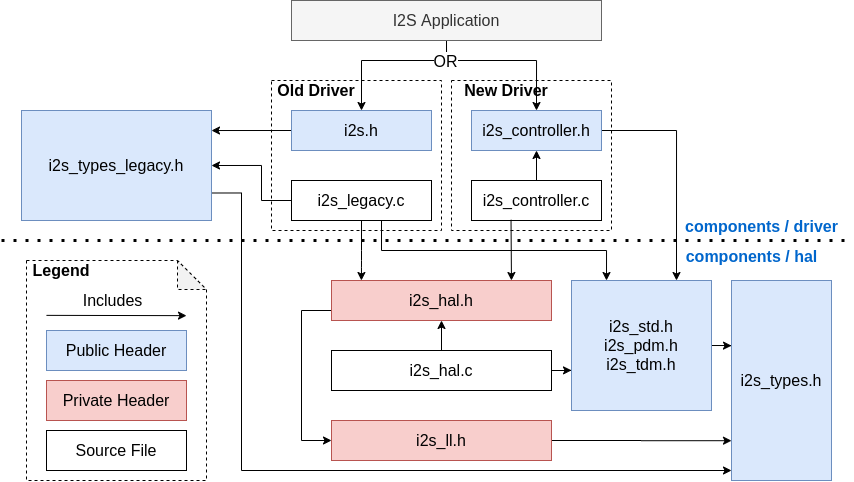

The diagram above was exported from draw.io. Its source (the exported page's mxGraphModel, read from the mxfile embedded in the PNG):
<mxGraphModel dx="2272" dy="752" grid="1" gridSize="10" guides="1" tooltips="1" connect="1" arrows="1" fold="1" page="1" pageScale="1" pageWidth="850" pageHeight="1100" math="0" shadow="0">
  <root>
    <mxCell id="0" />
    <mxCell id="1" parent="0" />
    <mxCell id="vjCZuQKRLNjkFQ0x7H7m-18" value="" style="rounded=0;whiteSpace=wrap;html=1;fillColor=none;dashed=1;" vertex="1" parent="1">
      <mxGeometry x="-20" y="240" width="160" height="150" as="geometry" />
    </mxCell>
    <mxCell id="vjCZuQKRLNjkFQ0x7H7m-13" value="" style="shape=note;whiteSpace=wrap;html=1;backgroundOutline=1;darkOpacity=0.05;size=29;dashed=1;" vertex="1" parent="1">
      <mxGeometry x="-445" y="420" width="180" height="220" as="geometry" />
    </mxCell>
    <mxCell id="HBkI7V41RznweednjhoH-9" value="" style="rounded=0;whiteSpace=wrap;html=1;fillColor=none;dashed=1;" parent="1" vertex="1">
      <mxGeometry x="-200" y="240" width="170" height="150" as="geometry" />
    </mxCell>
    <mxCell id="vjCZuQKRLNjkFQ0x7H7m-45" style="edgeStyle=orthogonalEdgeStyle;rounded=0;orthogonalLoop=1;jettySize=auto;html=1;exitX=0;exitY=0.5;exitDx=0;exitDy=0;entryX=1;entryY=0.182;entryDx=0;entryDy=0;entryPerimeter=0;strokeColor=#000000;fontSize=16;" edge="1" parent="1" source="PtBa1Eaz5Ou9P7z2YJTp-1" target="PtBa1Eaz5Ou9P7z2YJTp-11">
      <mxGeometry relative="1" as="geometry" />
    </mxCell>
    <mxCell id="PtBa1Eaz5Ou9P7z2YJTp-1" value="i2s.h" style="rounded=0;whiteSpace=wrap;html=1;fontSize=16;fillColor=#dae8fc;strokeColor=#6c8ebf;" parent="1" vertex="1">
      <mxGeometry x="-180" y="270" width="140" height="40" as="geometry" />
    </mxCell>
    <mxCell id="vjCZuQKRLNjkFQ0x7H7m-24" style="edgeStyle=orthogonalEdgeStyle;rounded=0;orthogonalLoop=1;jettySize=auto;html=1;exitX=1;exitY=0.5;exitDx=0;exitDy=0;entryX=0.75;entryY=0;entryDx=0;entryDy=0;strokeColor=#000000;fontSize=16;" edge="1" parent="1" source="PtBa1Eaz5Ou9P7z2YJTp-2" target="PtBa1Eaz5Ou9P7z2YJTp-8">
      <mxGeometry relative="1" as="geometry" />
    </mxCell>
    <mxCell id="PtBa1Eaz5Ou9P7z2YJTp-2" value="&lt;font style=&quot;font-size: 16px&quot;&gt;i2s_controller.h&lt;/font&gt;" style="rounded=0;whiteSpace=wrap;html=1;fillColor=#dae8fc;strokeColor=#6c8ebf;" parent="1" vertex="1">
      <mxGeometry y="270" width="130" height="40" as="geometry" />
    </mxCell>
    <mxCell id="PtBa1Eaz5Ou9P7z2YJTp-13" style="edgeStyle=orthogonalEdgeStyle;rounded=0;orthogonalLoop=1;jettySize=auto;html=1;exitX=0.5;exitY=0;exitDx=0;exitDy=0;entryX=0.5;entryY=1;entryDx=0;entryDy=0;fontSize=16;" parent="1" source="PtBa1Eaz5Ou9P7z2YJTp-3" target="PtBa1Eaz5Ou9P7z2YJTp-2" edge="1">
      <mxGeometry relative="1" as="geometry" />
    </mxCell>
    <mxCell id="PtBa1Eaz5Ou9P7z2YJTp-3" value="&lt;font style=&quot;font-size: 16px&quot;&gt;i2s_controller.c&lt;/font&gt;" style="rounded=0;whiteSpace=wrap;html=1;" parent="1" vertex="1">
      <mxGeometry y="340" width="130" height="40" as="geometry" />
    </mxCell>
    <mxCell id="PtBa1Eaz5Ou9P7z2YJTp-17" style="edgeStyle=orthogonalEdgeStyle;rounded=0;orthogonalLoop=1;jettySize=auto;html=1;exitX=0.5;exitY=0;exitDx=0;exitDy=0;entryX=0.5;entryY=1;entryDx=0;entryDy=0;fontSize=16;" parent="1" source="PtBa1Eaz5Ou9P7z2YJTp-4" target="PtBa1Eaz5Ou9P7z2YJTp-6" edge="1">
      <mxGeometry relative="1" as="geometry" />
    </mxCell>
    <mxCell id="vjCZuQKRLNjkFQ0x7H7m-36" style="edgeStyle=orthogonalEdgeStyle;rounded=0;orthogonalLoop=1;jettySize=auto;html=1;exitX=1;exitY=0.5;exitDx=0;exitDy=0;entryX=0;entryY=0.691;entryDx=0;entryDy=0;entryPerimeter=0;strokeColor=#000000;fontSize=16;" edge="1" parent="1" source="PtBa1Eaz5Ou9P7z2YJTp-4" target="PtBa1Eaz5Ou9P7z2YJTp-8">
      <mxGeometry relative="1" as="geometry" />
    </mxCell>
    <mxCell id="PtBa1Eaz5Ou9P7z2YJTp-4" value="&lt;font style=&quot;font-size: 16px&quot;&gt;i2s_hal.c&lt;/font&gt;" style="rounded=0;whiteSpace=wrap;html=1;" parent="1" vertex="1">
      <mxGeometry x="-140" y="510" width="220" height="40" as="geometry" />
    </mxCell>
    <mxCell id="PtBa1Eaz5Ou9P7z2YJTp-5" style="edgeStyle=orthogonalEdgeStyle;rounded=0;orthogonalLoop=1;jettySize=auto;html=1;exitX=0.5;exitY=1;exitDx=0;exitDy=0;" parent="1" source="PtBa1Eaz5Ou9P7z2YJTp-4" target="PtBa1Eaz5Ou9P7z2YJTp-4" edge="1">
      <mxGeometry relative="1" as="geometry" />
    </mxCell>
    <mxCell id="PtBa1Eaz5Ou9P7z2YJTp-18" style="edgeStyle=orthogonalEdgeStyle;rounded=0;orthogonalLoop=1;jettySize=auto;html=1;fontSize=16;entryX=0;entryY=0.5;entryDx=0;entryDy=0;" parent="1" source="PtBa1Eaz5Ou9P7z2YJTp-6" target="PtBa1Eaz5Ou9P7z2YJTp-7" edge="1">
      <mxGeometry relative="1" as="geometry">
        <mxPoint x="-10" y="600" as="targetPoint" />
        <Array as="points">
          <mxPoint x="-170" y="470" />
          <mxPoint x="-170" y="600" />
        </Array>
      </mxGeometry>
    </mxCell>
    <mxCell id="PtBa1Eaz5Ou9P7z2YJTp-6" value="&lt;font style=&quot;font-size: 16px&quot;&gt;i2s_hal.h&lt;/font&gt;" style="rounded=0;whiteSpace=wrap;html=1;fillColor=#f8cecc;strokeColor=#b85450;" parent="1" vertex="1">
      <mxGeometry x="-140" y="440" width="220" height="40" as="geometry" />
    </mxCell>
    <mxCell id="vjCZuQKRLNjkFQ0x7H7m-38" style="edgeStyle=orthogonalEdgeStyle;rounded=0;orthogonalLoop=1;jettySize=auto;html=1;exitX=1;exitY=0.5;exitDx=0;exitDy=0;entryX=0;entryY=0.801;entryDx=0;entryDy=0;entryPerimeter=0;strokeColor=#000000;fontSize=16;" edge="1" parent="1" source="PtBa1Eaz5Ou9P7z2YJTp-7" target="PtBa1Eaz5Ou9P7z2YJTp-9">
      <mxGeometry relative="1" as="geometry" />
    </mxCell>
    <mxCell id="PtBa1Eaz5Ou9P7z2YJTp-7" value="&lt;font style=&quot;font-size: 16px&quot;&gt;i2s_ll.h&lt;br&gt;&lt;/font&gt;" style="rounded=0;whiteSpace=wrap;html=1;fillColor=#f8cecc;strokeColor=#b85450;" parent="1" vertex="1">
      <mxGeometry x="-140" y="580" width="220" height="40" as="geometry" />
    </mxCell>
    <mxCell id="vjCZuQKRLNjkFQ0x7H7m-37" style="edgeStyle=orthogonalEdgeStyle;rounded=0;orthogonalLoop=1;jettySize=auto;html=1;exitX=1;exitY=0.5;exitDx=0;exitDy=0;entryX=0;entryY=0.326;entryDx=0;entryDy=0;entryPerimeter=0;strokeColor=#000000;fontSize=16;" edge="1" parent="1" source="PtBa1Eaz5Ou9P7z2YJTp-8" target="PtBa1Eaz5Ou9P7z2YJTp-9">
      <mxGeometry relative="1" as="geometry" />
    </mxCell>
    <mxCell id="PtBa1Eaz5Ou9P7z2YJTp-8" value="&lt;font style=&quot;font-size: 16px&quot;&gt;i2s_std.h&lt;br&gt;i2s_pdm.h&lt;br&gt;i2s_tdm.h&lt;br&gt;&lt;/font&gt;" style="rounded=0;whiteSpace=wrap;html=1;fillColor=#dae8fc;strokeColor=#6c8ebf;" parent="1" vertex="1">
      <mxGeometry x="100" y="440" width="140" height="130" as="geometry" />
    </mxCell>
    <mxCell id="PtBa1Eaz5Ou9P7z2YJTp-9" value="&lt;font style=&quot;font-size: 16px&quot;&gt;i2s_types.h&lt;br&gt;&lt;/font&gt;" style="rounded=0;whiteSpace=wrap;html=1;fillColor=#dae8fc;strokeColor=#6c8ebf;" parent="1" vertex="1">
      <mxGeometry x="260" y="440" width="100" height="200" as="geometry" />
    </mxCell>
    <mxCell id="vjCZuQKRLNjkFQ0x7H7m-23" style="edgeStyle=orthogonalEdgeStyle;rounded=0;orthogonalLoop=1;jettySize=auto;html=1;exitX=0.5;exitY=1;exitDx=0;exitDy=0;entryX=0.25;entryY=0;entryDx=0;entryDy=0;strokeColor=#000000;fontSize=16;" edge="1" parent="1" source="PtBa1Eaz5Ou9P7z2YJTp-10" target="PtBa1Eaz5Ou9P7z2YJTp-8">
      <mxGeometry relative="1" as="geometry">
        <Array as="points">
          <mxPoint x="-90" y="380" />
          <mxPoint x="-90" y="410" />
          <mxPoint x="135" y="410" />
        </Array>
      </mxGeometry>
    </mxCell>
    <mxCell id="vjCZuQKRLNjkFQ0x7H7m-44" style="edgeStyle=orthogonalEdgeStyle;rounded=0;orthogonalLoop=1;jettySize=auto;html=1;exitX=0;exitY=0.5;exitDx=0;exitDy=0;entryX=1;entryY=0.5;entryDx=0;entryDy=0;strokeColor=#000000;fontSize=16;" edge="1" parent="1" source="PtBa1Eaz5Ou9P7z2YJTp-10" target="PtBa1Eaz5Ou9P7z2YJTp-11">
      <mxGeometry relative="1" as="geometry">
        <Array as="points">
          <mxPoint x="-210" y="360" />
          <mxPoint x="-210" y="325" />
        </Array>
      </mxGeometry>
    </mxCell>
    <mxCell id="PtBa1Eaz5Ou9P7z2YJTp-10" value="i2s_legacy.c" style="rounded=0;whiteSpace=wrap;html=1;fontSize=16;" parent="1" vertex="1">
      <mxGeometry x="-180" y="340" width="140" height="40" as="geometry" />
    </mxCell>
    <mxCell id="vjCZuQKRLNjkFQ0x7H7m-39" style="edgeStyle=orthogonalEdgeStyle;rounded=0;orthogonalLoop=1;jettySize=auto;html=1;exitX=1;exitY=0.75;exitDx=0;exitDy=0;entryX=0;entryY=0.95;entryDx=0;entryDy=0;entryPerimeter=0;strokeColor=#000000;fontSize=16;" edge="1" parent="1" source="PtBa1Eaz5Ou9P7z2YJTp-11" target="PtBa1Eaz5Ou9P7z2YJTp-9">
      <mxGeometry relative="1" as="geometry">
        <Array as="points">
          <mxPoint x="-230" y="353" />
          <mxPoint x="-230" y="630" />
        </Array>
      </mxGeometry>
    </mxCell>
    <mxCell id="PtBa1Eaz5Ou9P7z2YJTp-11" value="i2s_types_legacy.h" style="rounded=0;whiteSpace=wrap;html=1;fontSize=16;fillColor=#dae8fc;strokeColor=#6c8ebf;" parent="1" vertex="1">
      <mxGeometry x="-450" y="270" width="190" height="110" as="geometry" />
    </mxCell>
    <mxCell id="PtBa1Eaz5Ou9P7z2YJTp-25" value="" style="endArrow=classic;html=1;fontSize=16;" parent="1" edge="1">
      <mxGeometry width="50" height="50" relative="1" as="geometry">
        <mxPoint x="-425" y="474.85999999999996" as="sourcePoint" />
        <mxPoint x="-285" y="475.14" as="targetPoint" />
      </mxGeometry>
    </mxCell>
    <mxCell id="PtBa1Eaz5Ou9P7z2YJTp-26" value="Includes" style="edgeLabel;html=1;align=center;verticalAlign=middle;resizable=0;points=[];fontSize=16;" parent="PtBa1Eaz5Ou9P7z2YJTp-25" vertex="1" connectable="0">
      <mxGeometry x="-0.5714" y="1" relative="1" as="geometry">
        <mxPoint x="35" y="-13.920000000000002" as="offset" />
      </mxGeometry>
    </mxCell>
    <mxCell id="vjCZuQKRLNjkFQ0x7H7m-25" style="edgeStyle=orthogonalEdgeStyle;rounded=0;orthogonalLoop=1;jettySize=auto;html=1;exitX=0.5;exitY=1;exitDx=0;exitDy=0;entryX=0.5;entryY=0;entryDx=0;entryDy=0;strokeColor=#000000;fontSize=16;" edge="1" parent="1" source="xLjtylOU5-luQ25OrsQm-1" target="PtBa1Eaz5Ou9P7z2YJTp-1">
      <mxGeometry relative="1" as="geometry">
        <Array as="points">
          <mxPoint x="-25" y="220" />
          <mxPoint x="-110" y="220" />
        </Array>
      </mxGeometry>
    </mxCell>
    <mxCell id="vjCZuQKRLNjkFQ0x7H7m-26" style="edgeStyle=orthogonalEdgeStyle;rounded=0;orthogonalLoop=1;jettySize=auto;html=1;exitX=0.5;exitY=1;exitDx=0;exitDy=0;entryX=0.5;entryY=0;entryDx=0;entryDy=0;strokeColor=#000000;fontSize=16;" edge="1" parent="1" source="xLjtylOU5-luQ25OrsQm-1" target="PtBa1Eaz5Ou9P7z2YJTp-2">
      <mxGeometry relative="1" as="geometry">
        <Array as="points">
          <mxPoint x="-25" y="220" />
          <mxPoint x="65" y="220" />
        </Array>
      </mxGeometry>
    </mxCell>
    <mxCell id="vjCZuQKRLNjkFQ0x7H7m-27" value="OR" style="edgeLabel;html=1;align=center;verticalAlign=middle;resizable=0;points=[];fontSize=16;" vertex="1" connectable="0" parent="vjCZuQKRLNjkFQ0x7H7m-26">
      <mxGeometry x="-0.75" y="-2" relative="1" as="geometry">
        <mxPoint x="-1" y="-1" as="offset" />
      </mxGeometry>
    </mxCell>
    <mxCell id="xLjtylOU5-luQ25OrsQm-1" value="I2S Application" style="rounded=0;whiteSpace=wrap;html=1;fontSize=16;fillColor=#f5f5f5;strokeColor=#666666;fontColor=#333333;" parent="1" vertex="1">
      <mxGeometry x="-180" y="160" width="310" height="40" as="geometry" />
    </mxCell>
    <mxCell id="HBkI7V41RznweednjhoH-12" value="&lt;font style=&quot;font-size: 16px&quot;&gt;Old Driver&lt;/font&gt;" style="text;html=1;strokeColor=none;fillColor=none;align=center;verticalAlign=middle;whiteSpace=wrap;rounded=0;dashed=1;fontStyle=1" parent="1" vertex="1">
      <mxGeometry x="-200" y="240" width="90" height="20" as="geometry" />
    </mxCell>
    <mxCell id="HBkI7V41RznweednjhoH-23" value="" style="endArrow=none;dashed=1;html=1;dashPattern=1 3;strokeWidth=3;rounded=1;" parent="1" edge="1">
      <mxGeometry width="50" height="50" relative="1" as="geometry">
        <mxPoint x="-470" y="400" as="sourcePoint" />
        <mxPoint x="380" y="400" as="targetPoint" />
      </mxGeometry>
    </mxCell>
    <mxCell id="HBkI7V41RznweednjhoH-27" value="&lt;font style=&quot;font-size: 16px&quot; color=&quot;#0066cc&quot;&gt;&lt;b&gt;components / hal&lt;/b&gt;&lt;/font&gt;" style="edgeLabel;html=1;align=center;verticalAlign=middle;resizable=0;points=[];fontSize=16;" parent="1" vertex="1" connectable="0">
      <mxGeometry x="290.002857142857" y="420" as="geometry">
        <mxPoint x="-10" y="-4" as="offset" />
      </mxGeometry>
    </mxCell>
    <mxCell id="vjCZuQKRLNjkFQ0x7H7m-11" value="Public Header" style="rounded=0;whiteSpace=wrap;html=1;fontSize=16;fillColor=#dae8fc;strokeColor=#6c8ebf;" vertex="1" parent="1">
      <mxGeometry x="-425" y="490" width="140" height="40" as="geometry" />
    </mxCell>
    <mxCell id="vjCZuQKRLNjkFQ0x7H7m-12" value="Private Header" style="rounded=0;whiteSpace=wrap;html=1;fontSize=16;fillColor=#f8cecc;strokeColor=#b85450;" vertex="1" parent="1">
      <mxGeometry x="-425" y="540" width="140" height="40" as="geometry" />
    </mxCell>
    <mxCell id="vjCZuQKRLNjkFQ0x7H7m-14" value="&lt;font style=&quot;font-size: 16px&quot; color=&quot;#0066cc&quot;&gt;&lt;b&gt;components / driver&lt;br&gt;&lt;/b&gt;&lt;/font&gt;" style="edgeLabel;html=1;align=center;verticalAlign=middle;resizable=0;points=[];fontSize=16;" vertex="1" connectable="0" parent="1">
      <mxGeometry x="300.002857142857" y="390" as="geometry">
        <mxPoint x="-10" y="-4" as="offset" />
      </mxGeometry>
    </mxCell>
    <mxCell id="vjCZuQKRLNjkFQ0x7H7m-17" value="Legend" style="text;html=1;strokeColor=none;fillColor=none;align=center;verticalAlign=middle;whiteSpace=wrap;rounded=0;dashed=1;fontSize=16;fontStyle=1" vertex="1" parent="1">
      <mxGeometry x="-440" y="420" width="60" height="20" as="geometry" />
    </mxCell>
    <mxCell id="vjCZuQKRLNjkFQ0x7H7m-19" value="&lt;font style=&quot;font-size: 16px&quot;&gt;New Driver&lt;/font&gt;" style="text;html=1;strokeColor=none;fillColor=none;align=center;verticalAlign=middle;whiteSpace=wrap;rounded=0;dashed=1;fontStyle=1" vertex="1" parent="1">
      <mxGeometry x="-20" y="240" width="110" height="20" as="geometry" />
    </mxCell>
    <mxCell id="vjCZuQKRLNjkFQ0x7H7m-30" value="Source File" style="rounded=0;whiteSpace=wrap;html=1;fontSize=16;" vertex="1" parent="1">
      <mxGeometry x="-425" y="590" width="140" height="40" as="geometry" />
    </mxCell>
    <mxCell id="vjCZuQKRLNjkFQ0x7H7m-34" value="" style="endArrow=classic;html=1;strokeColor=#000000;fontSize=16;exitX=0.304;exitY=0.982;exitDx=0;exitDy=0;exitPerimeter=0;entryX=0.818;entryY=0;entryDx=0;entryDy=0;entryPerimeter=0;" edge="1" parent="1" source="PtBa1Eaz5Ou9P7z2YJTp-3" target="PtBa1Eaz5Ou9P7z2YJTp-6">
      <mxGeometry width="50" height="50" relative="1" as="geometry">
        <mxPoint x="40" y="410" as="sourcePoint" />
        <mxPoint x="40" y="430" as="targetPoint" />
        <Array as="points" />
      </mxGeometry>
    </mxCell>
    <mxCell id="vjCZuQKRLNjkFQ0x7H7m-35" value="" style="endArrow=classic;html=1;strokeColor=#000000;fontSize=16;entryX=0.136;entryY=0;entryDx=0;entryDy=0;entryPerimeter=0;exitX=0.5;exitY=1;exitDx=0;exitDy=0;" edge="1" parent="1" source="PtBa1Eaz5Ou9P7z2YJTp-10" target="PtBa1Eaz5Ou9P7z2YJTp-6">
      <mxGeometry width="50" height="50" relative="1" as="geometry">
        <mxPoint x="-110" y="410" as="sourcePoint" />
        <mxPoint x="-110" y="430" as="targetPoint" />
        <Array as="points">
          <mxPoint x="-110" y="420" />
        </Array>
      </mxGeometry>
    </mxCell>
  </root>
</mxGraphModel>